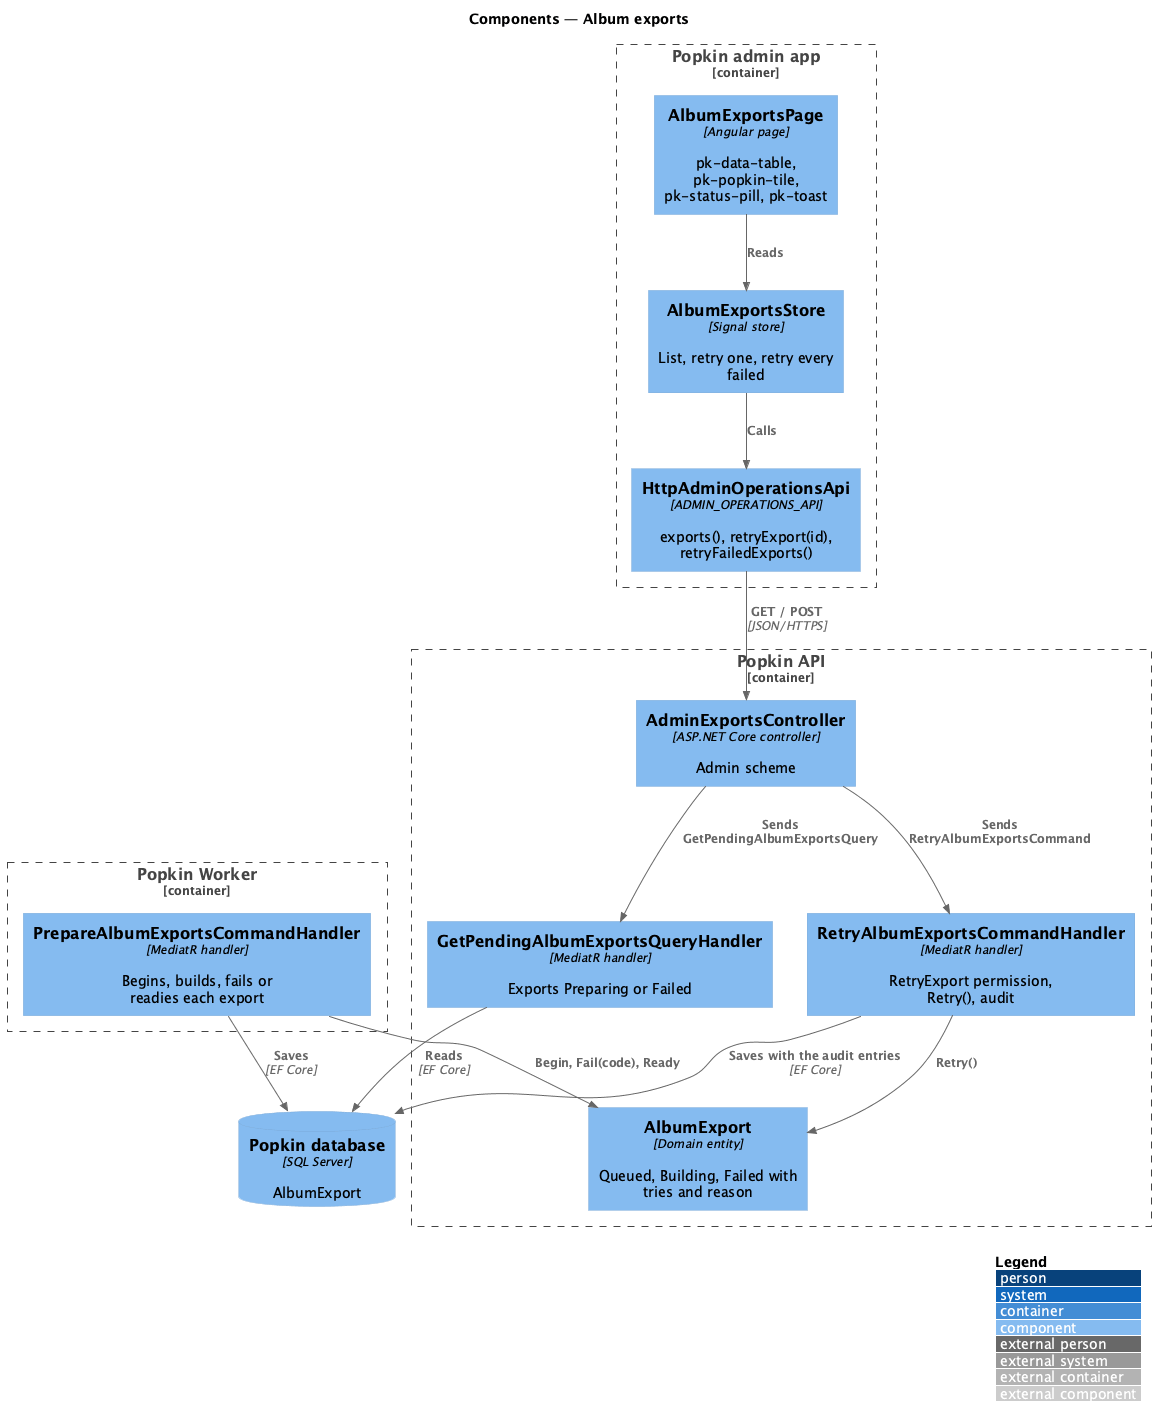

The diagram above was rendered by PlantUML. Its source (embedded in the PNG):
@startuml
!include <C4/C4_Component>
LAYOUT_WITH_LEGEND()
title Components — Album exports

Container_Boundary(adminapp, "Popkin admin app") {
  Component(page, "AlbumExportsPage", "Angular page", "pk-data-table, pk-popkin-tile, pk-status-pill, pk-toast")
  Component(store, "AlbumExportsStore", "Signal store", "List, retry one, retry every failed")
  Component(client, "HttpAdminOperationsApi", "ADMIN_OPERATIONS_API", "exports(), retryExport(id), retryFailedExports()")
}
Container_Boundary(api, "Popkin API") {
  Component(ctrl, "AdminExportsController", "ASP.NET Core controller", "Admin scheme")
  Component(list, "GetPendingAlbumExportsQueryHandler", "MediatR handler", "Exports Preparing or Failed")
  Component(retry, "RetryAlbumExportsCommandHandler", "MediatR handler", "RetryExport permission, Retry(), audit")
  Component(entity, "AlbumExport", "Domain entity", "Queued, Building, Failed with tries and reason")
}
Container_Boundary(worker, "Popkin Worker") {
  Component(handler, "PrepareAlbumExportsCommandHandler", "MediatR handler", "Begins, builds, fails or readies each export")
}
ComponentDb(db, "Popkin database", "SQL Server", "AlbumExport")
Rel(page, store, "Reads")
Rel(store, client, "Calls")
Rel(client, ctrl, "GET / POST", "JSON/HTTPS")
Rel(ctrl, list, "Sends GetPendingAlbumExportsQuery")
Rel(ctrl, retry, "Sends RetryAlbumExportsCommand")
Rel(retry, entity, "Retry()")
Rel(handler, entity, "Begin, Fail(code), Ready")
Rel(list, db, "Reads", "EF Core")
Rel(retry, db, "Saves with the audit entries", "EF Core")
Rel(handler, db, "Saves", "EF Core")
@enduml